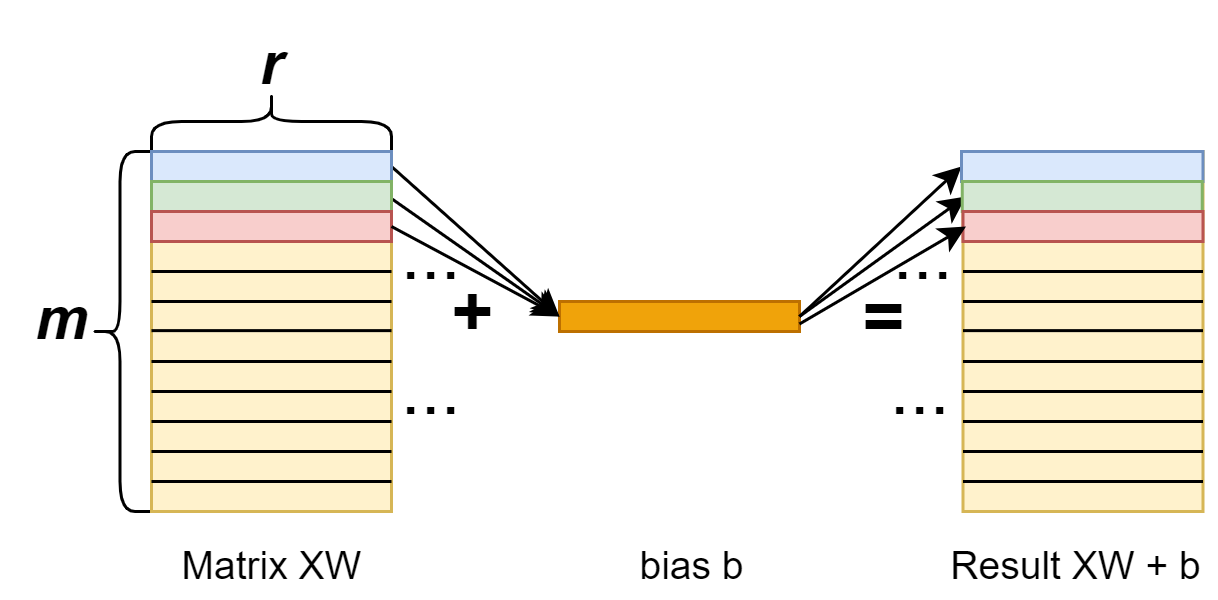

The diagram above was exported from draw.io. Its source (the exported page's mxGraphModel, read from the mxfile embedded in the PNG):
<mxGraphModel dx="1050" dy="542" grid="1" gridSize="10" guides="1" tooltips="1" connect="1" arrows="1" fold="1" page="1" pageScale="1" pageWidth="827" pageHeight="1169" math="0" shadow="0">
  <root>
    <mxCell id="0" />
    <mxCell id="1" parent="0" />
    <mxCell id="-dMJpkKsjZrh3Y7Mt345-1" value="" style="rounded=0;whiteSpace=wrap;html=1;fillColor=#fff2cc;strokeColor=#d6b656;" parent="1" vertex="1">
      <mxGeometry x="80" y="240" width="80" height="120" as="geometry" />
    </mxCell>
    <mxCell id="-dMJpkKsjZrh3Y7Mt345-4" value="" style="endArrow=none;html=1;rounded=0;" parent="1" edge="1">
      <mxGeometry width="50" height="50" relative="1" as="geometry">
        <mxPoint x="80" y="250" as="sourcePoint" />
        <mxPoint x="160" y="250" as="targetPoint" />
      </mxGeometry>
    </mxCell>
    <mxCell id="-dMJpkKsjZrh3Y7Mt345-6" value="" style="endArrow=none;html=1;rounded=0;" parent="1" edge="1">
      <mxGeometry width="50" height="50" relative="1" as="geometry">
        <mxPoint x="80" y="260" as="sourcePoint" />
        <mxPoint x="160" y="260" as="targetPoint" />
      </mxGeometry>
    </mxCell>
    <mxCell id="-dMJpkKsjZrh3Y7Mt345-9" value="" style="endArrow=none;html=1;rounded=0;" parent="1" edge="1">
      <mxGeometry width="50" height="50" relative="1" as="geometry">
        <mxPoint x="80" y="270" as="sourcePoint" />
        <mxPoint x="160" y="270" as="targetPoint" />
      </mxGeometry>
    </mxCell>
    <mxCell id="-dMJpkKsjZrh3Y7Mt345-10" value="" style="endArrow=none;html=1;rounded=0;" parent="1" edge="1">
      <mxGeometry width="50" height="50" relative="1" as="geometry">
        <mxPoint x="80" y="280" as="sourcePoint" />
        <mxPoint x="160" y="280" as="targetPoint" />
      </mxGeometry>
    </mxCell>
    <mxCell id="-dMJpkKsjZrh3Y7Mt345-11" value="" style="endArrow=none;html=1;rounded=0;" parent="1" edge="1">
      <mxGeometry width="50" height="50" relative="1" as="geometry">
        <mxPoint x="80" y="290" as="sourcePoint" />
        <mxPoint x="160" y="290" as="targetPoint" />
      </mxGeometry>
    </mxCell>
    <mxCell id="-dMJpkKsjZrh3Y7Mt345-12" value="" style="endArrow=none;html=1;rounded=0;" parent="1" edge="1">
      <mxGeometry width="50" height="50" relative="1" as="geometry">
        <mxPoint x="80" y="299.71" as="sourcePoint" />
        <mxPoint x="160" y="299.71" as="targetPoint" />
      </mxGeometry>
    </mxCell>
    <mxCell id="-dMJpkKsjZrh3Y7Mt345-13" value="" style="endArrow=none;html=1;rounded=0;" parent="1" edge="1">
      <mxGeometry width="50" height="50" relative="1" as="geometry">
        <mxPoint x="80" y="310" as="sourcePoint" />
        <mxPoint x="160" y="310" as="targetPoint" />
      </mxGeometry>
    </mxCell>
    <mxCell id="-dMJpkKsjZrh3Y7Mt345-14" value="" style="endArrow=none;html=1;rounded=0;" parent="1" edge="1">
      <mxGeometry width="50" height="50" relative="1" as="geometry">
        <mxPoint x="80" y="320" as="sourcePoint" />
        <mxPoint x="160" y="320" as="targetPoint" />
      </mxGeometry>
    </mxCell>
    <mxCell id="-dMJpkKsjZrh3Y7Mt345-15" value="" style="endArrow=none;html=1;rounded=0;" parent="1" edge="1">
      <mxGeometry width="50" height="50" relative="1" as="geometry">
        <mxPoint x="80" y="330" as="sourcePoint" />
        <mxPoint x="160" y="330" as="targetPoint" />
      </mxGeometry>
    </mxCell>
    <mxCell id="-dMJpkKsjZrh3Y7Mt345-16" value="" style="endArrow=none;html=1;rounded=0;" parent="1" edge="1">
      <mxGeometry width="50" height="50" relative="1" as="geometry">
        <mxPoint x="80" y="340" as="sourcePoint" />
        <mxPoint x="160" y="340" as="targetPoint" />
      </mxGeometry>
    </mxCell>
    <mxCell id="-dMJpkKsjZrh3Y7Mt345-17" value="" style="endArrow=none;html=1;rounded=0;" parent="1" edge="1">
      <mxGeometry width="50" height="50" relative="1" as="geometry">
        <mxPoint x="80" y="350" as="sourcePoint" />
        <mxPoint x="160" y="350" as="targetPoint" />
      </mxGeometry>
    </mxCell>
    <mxCell id="-dMJpkKsjZrh3Y7Mt345-39" value="" style="rounded=0;whiteSpace=wrap;html=1;fillColor=#f0a30a;fontColor=#000000;strokeColor=#BD7000;" parent="1" vertex="1">
      <mxGeometry x="216" y="290" width="80" height="10" as="geometry" />
    </mxCell>
    <mxCell id="-dMJpkKsjZrh3Y7Mt345-42" value="&lt;font style=&quot;font-size: 13px; font-weight: normal;&quot;&gt;Matrix XW&lt;/font&gt;" style="text;strokeColor=none;fillColor=none;html=1;fontSize=24;fontStyle=1;verticalAlign=middle;align=center;" parent="1" vertex="1">
      <mxGeometry x="82.5" y="360" width="75" height="30" as="geometry" />
    </mxCell>
    <mxCell id="vkc1-yzYMEA5oES4yGXz-1" value="" style="shape=curlyBracket;whiteSpace=wrap;html=1;rounded=1;flipH=1;labelPosition=right;verticalLabelPosition=middle;align=left;verticalAlign=middle;size=0.5;rotation=-180;" parent="1" vertex="1">
      <mxGeometry x="59.5" y="240" width="20" height="120" as="geometry" />
    </mxCell>
    <mxCell id="vkc1-yzYMEA5oES4yGXz-2" value="&lt;font style=&quot;font-size: 20px;&quot;&gt;&lt;i&gt;m&lt;/i&gt;&lt;/font&gt;" style="text;strokeColor=none;fillColor=none;html=1;fontSize=24;fontStyle=1;verticalAlign=middle;align=center;" parent="1" vertex="1">
      <mxGeometry x="30" y="275" width="40" height="40" as="geometry" />
    </mxCell>
    <mxCell id="vkc1-yzYMEA5oES4yGXz-4" value="&lt;span style=&quot;font-weight: normal;&quot;&gt;...&lt;/span&gt;" style="text;strokeColor=none;fillColor=none;html=1;fontSize=24;fontStyle=1;verticalAlign=middle;align=center;" parent="1" vertex="1">
      <mxGeometry x="157.5" y="255" width="30" height="40" as="geometry" />
    </mxCell>
    <mxCell id="vkc1-yzYMEA5oES4yGXz-6" value="" style="shape=curlyBracket;whiteSpace=wrap;html=1;rounded=1;flipH=1;labelPosition=right;verticalLabelPosition=middle;align=left;verticalAlign=middle;size=0.5;rotation=-90;" parent="1" vertex="1">
      <mxGeometry x="110" y="190" width="20" height="80" as="geometry" />
    </mxCell>
    <mxCell id="vkc1-yzYMEA5oES4yGXz-7" value="&lt;span style=&quot;font-size: 20px;&quot;&gt;&lt;i&gt;r&lt;/i&gt;&lt;/span&gt;" style="text;strokeColor=none;fillColor=none;html=1;fontSize=24;fontStyle=1;verticalAlign=middle;align=center;" parent="1" vertex="1">
      <mxGeometry x="100" y="190" width="40" height="40" as="geometry" />
    </mxCell>
    <mxCell id="vkc1-yzYMEA5oES4yGXz-15" value="+" style="text;strokeColor=none;fillColor=none;html=1;fontSize=24;fontStyle=1;verticalAlign=middle;align=center;" parent="1" vertex="1">
      <mxGeometry x="172" y="274" width="30" height="40" as="geometry" />
    </mxCell>
    <mxCell id="phpD5490AK8rxhUyw3I5-2" value="&lt;font style=&quot;font-size: 13px; font-weight: normal;&quot;&gt;bias b&lt;/font&gt;" style="text;strokeColor=none;fillColor=none;html=1;fontSize=24;fontStyle=1;verticalAlign=middle;align=center;" parent="1" vertex="1">
      <mxGeometry x="222.5" y="360" width="75" height="30" as="geometry" />
    </mxCell>
    <mxCell id="phpD5490AK8rxhUyw3I5-3" value="" style="rounded=0;whiteSpace=wrap;html=1;fillColor=#fff2cc;strokeColor=#d6b656;" parent="1" vertex="1">
      <mxGeometry x="350.5" y="240" width="80" height="120" as="geometry" />
    </mxCell>
    <mxCell id="phpD5490AK8rxhUyw3I5-4" value="" style="endArrow=none;html=1;rounded=0;" parent="1" edge="1">
      <mxGeometry width="50" height="50" relative="1" as="geometry">
        <mxPoint x="350.5" y="250" as="sourcePoint" />
        <mxPoint x="430.5" y="250" as="targetPoint" />
      </mxGeometry>
    </mxCell>
    <mxCell id="phpD5490AK8rxhUyw3I5-5" value="" style="endArrow=none;html=1;rounded=0;" parent="1" edge="1">
      <mxGeometry width="50" height="50" relative="1" as="geometry">
        <mxPoint x="350.5" y="260" as="sourcePoint" />
        <mxPoint x="430.5" y="260" as="targetPoint" />
      </mxGeometry>
    </mxCell>
    <mxCell id="phpD5490AK8rxhUyw3I5-6" value="" style="endArrow=none;html=1;rounded=0;" parent="1" source="phpD5490AK8rxhUyw3I5-30" edge="1">
      <mxGeometry width="50" height="50" relative="1" as="geometry">
        <mxPoint x="350.5" y="270" as="sourcePoint" />
        <mxPoint x="430.5" y="270" as="targetPoint" />
      </mxGeometry>
    </mxCell>
    <mxCell id="phpD5490AK8rxhUyw3I5-7" value="" style="endArrow=none;html=1;rounded=0;" parent="1" edge="1">
      <mxGeometry width="50" height="50" relative="1" as="geometry">
        <mxPoint x="350.5" y="280" as="sourcePoint" />
        <mxPoint x="430.5" y="280" as="targetPoint" />
      </mxGeometry>
    </mxCell>
    <mxCell id="phpD5490AK8rxhUyw3I5-8" value="" style="endArrow=none;html=1;rounded=0;" parent="1" edge="1">
      <mxGeometry width="50" height="50" relative="1" as="geometry">
        <mxPoint x="350.5" y="290" as="sourcePoint" />
        <mxPoint x="430.5" y="290" as="targetPoint" />
      </mxGeometry>
    </mxCell>
    <mxCell id="phpD5490AK8rxhUyw3I5-9" value="" style="endArrow=none;html=1;rounded=0;" parent="1" edge="1">
      <mxGeometry width="50" height="50" relative="1" as="geometry">
        <mxPoint x="350.5" y="299.71" as="sourcePoint" />
        <mxPoint x="430.5" y="299.71" as="targetPoint" />
      </mxGeometry>
    </mxCell>
    <mxCell id="phpD5490AK8rxhUyw3I5-10" value="" style="endArrow=none;html=1;rounded=0;" parent="1" edge="1">
      <mxGeometry width="50" height="50" relative="1" as="geometry">
        <mxPoint x="350.5" y="310" as="sourcePoint" />
        <mxPoint x="430.5" y="310" as="targetPoint" />
      </mxGeometry>
    </mxCell>
    <mxCell id="phpD5490AK8rxhUyw3I5-11" value="" style="endArrow=none;html=1;rounded=0;" parent="1" edge="1">
      <mxGeometry width="50" height="50" relative="1" as="geometry">
        <mxPoint x="350.5" y="320" as="sourcePoint" />
        <mxPoint x="430.5" y="320" as="targetPoint" />
      </mxGeometry>
    </mxCell>
    <mxCell id="phpD5490AK8rxhUyw3I5-12" value="" style="endArrow=none;html=1;rounded=0;" parent="1" edge="1">
      <mxGeometry width="50" height="50" relative="1" as="geometry">
        <mxPoint x="350.5" y="330" as="sourcePoint" />
        <mxPoint x="430.5" y="330" as="targetPoint" />
      </mxGeometry>
    </mxCell>
    <mxCell id="phpD5490AK8rxhUyw3I5-13" value="" style="endArrow=none;html=1;rounded=0;" parent="1" edge="1">
      <mxGeometry width="50" height="50" relative="1" as="geometry">
        <mxPoint x="350.5" y="340" as="sourcePoint" />
        <mxPoint x="430.5" y="340" as="targetPoint" />
      </mxGeometry>
    </mxCell>
    <mxCell id="phpD5490AK8rxhUyw3I5-14" value="" style="endArrow=none;html=1;rounded=0;" parent="1" edge="1">
      <mxGeometry width="50" height="50" relative="1" as="geometry">
        <mxPoint x="350.5" y="350" as="sourcePoint" />
        <mxPoint x="430.5" y="350" as="targetPoint" />
      </mxGeometry>
    </mxCell>
    <mxCell id="phpD5490AK8rxhUyw3I5-17" value="=" style="text;strokeColor=none;fillColor=none;html=1;fontSize=24;fontStyle=1;verticalAlign=middle;align=center;" parent="1" vertex="1">
      <mxGeometry x="309" y="276" width="30" height="40" as="geometry" />
    </mxCell>
    <mxCell id="phpD5490AK8rxhUyw3I5-18" value="" style="endArrow=classic;html=1;rounded=0;exitX=1;exitY=0.5;exitDx=0;exitDy=0;entryX=0;entryY=0.5;entryDx=0;entryDy=0;" parent="1" source="phpD5490AK8rxhUyw3I5-25" target="-dMJpkKsjZrh3Y7Mt345-39" edge="1">
      <mxGeometry width="50" height="50" relative="1" as="geometry">
        <mxPoint x="202" y="255" as="sourcePoint" />
        <mxPoint x="252" y="205" as="targetPoint" />
      </mxGeometry>
    </mxCell>
    <mxCell id="phpD5490AK8rxhUyw3I5-19" value="" style="endArrow=classic;html=1;rounded=0;exitX=1;exitY=0.5;exitDx=0;exitDy=0;entryX=0;entryY=0.5;entryDx=0;entryDy=0;" parent="1" source="-dMJpkKsjZrh3Y7Mt345-39" target="phpD5490AK8rxhUyw3I5-26" edge="1">
      <mxGeometry width="50" height="50" relative="1" as="geometry">
        <mxPoint x="250" y="300" as="sourcePoint" />
        <mxPoint x="300" y="250" as="targetPoint" />
      </mxGeometry>
    </mxCell>
    <mxCell id="phpD5490AK8rxhUyw3I5-20" value="" style="endArrow=classic;html=1;rounded=0;exitX=0.09;exitY=0.021;exitDx=0;exitDy=0;exitPerimeter=0;entryX=0;entryY=0.5;entryDx=0;entryDy=0;" parent="1" source="vkc1-yzYMEA5oES4yGXz-4" target="-dMJpkKsjZrh3Y7Mt345-39" edge="1">
      <mxGeometry width="50" height="50" relative="1" as="geometry">
        <mxPoint x="172.44" y="220.36" as="sourcePoint" />
        <mxPoint x="227.44" y="269.36" as="targetPoint" />
      </mxGeometry>
    </mxCell>
    <mxCell id="phpD5490AK8rxhUyw3I5-21" value="" style="endArrow=classic;html=1;rounded=0;exitX=1;exitY=0.5;exitDx=0;exitDy=0;entryX=1;entryY=0;entryDx=0;entryDy=0;" parent="1" source="-dMJpkKsjZrh3Y7Mt345-39" target="phpD5490AK8rxhUyw3I5-22" edge="1">
      <mxGeometry width="50" height="50" relative="1" as="geometry">
        <mxPoint x="284.58" y="280.28" as="sourcePoint" />
        <mxPoint x="338.58" y="232.28" as="targetPoint" />
      </mxGeometry>
    </mxCell>
    <mxCell id="phpD5490AK8rxhUyw3I5-22" value="&lt;span style=&quot;font-weight: normal;&quot;&gt;...&lt;/span&gt;" style="text;strokeColor=none;fillColor=none;html=1;fontSize=24;fontStyle=1;verticalAlign=middle;align=center;" parent="1" vertex="1">
      <mxGeometry x="321.5" y="255" width="30" height="40" as="geometry" />
    </mxCell>
    <mxCell id="phpD5490AK8rxhUyw3I5-23" value="&lt;span style=&quot;font-weight: normal;&quot;&gt;...&lt;/span&gt;" style="text;strokeColor=none;fillColor=none;html=1;fontSize=24;fontStyle=1;verticalAlign=middle;align=center;" parent="1" vertex="1">
      <mxGeometry x="157.5" y="300" width="30" height="40" as="geometry" />
    </mxCell>
    <mxCell id="phpD5490AK8rxhUyw3I5-24" value="&lt;span style=&quot;font-weight: normal;&quot;&gt;...&lt;/span&gt;" style="text;strokeColor=none;fillColor=none;html=1;fontSize=24;fontStyle=1;verticalAlign=middle;align=center;" parent="1" vertex="1">
      <mxGeometry x="320.5" y="300" width="30" height="40" as="geometry" />
    </mxCell>
    <mxCell id="phpD5490AK8rxhUyw3I5-25" value="" style="rounded=0;whiteSpace=wrap;html=1;fillColor=#dae8fc;strokeColor=#6c8ebf;" parent="1" vertex="1">
      <mxGeometry x="80" y="240" width="80" height="10" as="geometry" />
    </mxCell>
    <mxCell id="phpD5490AK8rxhUyw3I5-26" value="" style="rounded=0;whiteSpace=wrap;html=1;fillColor=#dae8fc;strokeColor=#6c8ebf;" parent="1" vertex="1">
      <mxGeometry x="350" y="240" width="80.5" height="10" as="geometry" />
    </mxCell>
    <mxCell id="phpD5490AK8rxhUyw3I5-28" value="" style="rounded=0;whiteSpace=wrap;html=1;fillColor=#d5e8d4;strokeColor=#82b366;" parent="1" vertex="1">
      <mxGeometry x="80" y="250" width="80" height="10" as="geometry" />
    </mxCell>
    <mxCell id="phpD5490AK8rxhUyw3I5-29" value="" style="rounded=0;whiteSpace=wrap;html=1;fillColor=#d5e8d4;strokeColor=#82b366;" parent="1" vertex="1">
      <mxGeometry x="350.25" y="250" width="80" height="10" as="geometry" />
    </mxCell>
    <mxCell id="phpD5490AK8rxhUyw3I5-31" value="" style="endArrow=none;html=1;rounded=0;" parent="1" target="phpD5490AK8rxhUyw3I5-30" edge="1">
      <mxGeometry width="50" height="50" relative="1" as="geometry">
        <mxPoint x="350.5" y="270" as="sourcePoint" />
        <mxPoint x="430.5" y="270" as="targetPoint" />
      </mxGeometry>
    </mxCell>
    <mxCell id="phpD5490AK8rxhUyw3I5-30" value="" style="rounded=0;whiteSpace=wrap;html=1;fillColor=#f8cecc;strokeColor=#b85450;" parent="1" vertex="1">
      <mxGeometry x="350.5" y="260" width="80" height="10" as="geometry" />
    </mxCell>
    <mxCell id="phpD5490AK8rxhUyw3I5-32" value="" style="rounded=0;whiteSpace=wrap;html=1;fillColor=#f8cecc;strokeColor=#b85450;" parent="1" vertex="1">
      <mxGeometry x="80" y="260" width="80" height="10" as="geometry" />
    </mxCell>
    <mxCell id="phpD5490AK8rxhUyw3I5-33" value="" style="endArrow=classic;html=1;rounded=0;exitX=1;exitY=0.5;exitDx=0;exitDy=0;entryX=0;entryY=0.5;entryDx=0;entryDy=0;" parent="1" source="phpD5490AK8rxhUyw3I5-32" target="-dMJpkKsjZrh3Y7Mt345-39" edge="1">
      <mxGeometry width="50" height="50" relative="1" as="geometry">
        <mxPoint x="160" y="269.52" as="sourcePoint" />
        <mxPoint x="216" y="309.52" as="targetPoint" />
      </mxGeometry>
    </mxCell>
    <mxCell id="phpD5490AK8rxhUyw3I5-34" value="" style="endArrow=classic;html=1;rounded=0;exitX=1;exitY=0.75;exitDx=0;exitDy=0;entryX=1;entryY=0.25;entryDx=0;entryDy=0;" parent="1" source="-dMJpkKsjZrh3Y7Mt345-39" target="phpD5490AK8rxhUyw3I5-22" edge="1">
      <mxGeometry width="50" height="50" relative="1" as="geometry">
        <mxPoint x="296.71" y="309.76" as="sourcePoint" />
        <mxPoint x="351.71" y="269.76" as="targetPoint" />
      </mxGeometry>
    </mxCell>
    <mxCell id="phpD5490AK8rxhUyw3I5-35" value="&lt;span style=&quot;font-size: 13px; font-weight: 400;&quot;&gt;Result XW + b&lt;/span&gt;" style="text;strokeColor=none;fillColor=none;html=1;fontSize=24;fontStyle=1;verticalAlign=middle;align=center;" parent="1" vertex="1">
      <mxGeometry x="339" y="360" width="97" height="30" as="geometry" />
    </mxCell>
  </root>
</mxGraphModel>